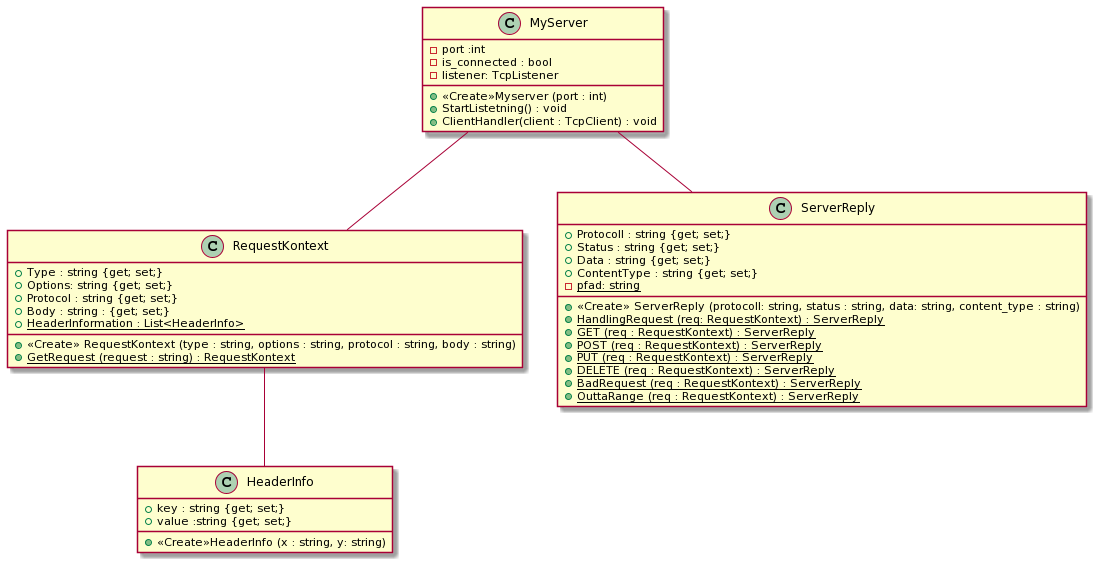

The diagram above was rendered by PlantUML. Its source (embedded in the PNG):
@startuml
class HeaderInfo
 {
    +key : string {get; set;}
    +value :string {get; set;}
    +<<Create>>HeaderInfo (x : string, y: string)
 }
 
 class MyServer
 {
    - port :int
    - is_connected : bool
    - listener: TcpListener
    +<<Create>>Myserver (port : int)
    + StartListetning() : void
    +ClientHandler(client : TcpClient) : void
    
 }
 
 class RequestKontext
 {
    +Type : string {get; set;}
    + Options: string {get; set;}
    + Protocol : string {get; set;}
    + Body : string : {get; set;}
    +{static} HeaderInformation : List<HeaderInfo>
    +<<Create>> RequestKontext (type : string, options : string, protocol : string, body : string)
    + {static} GetRequest (request : string) : RequestKontext
    
 }
 
 class ServerReply
 {
    + Protocoll : string {get; set;}
    + Status : string {get; set;}
    + Data : string {get; set;}
    + ContentType : string {get; set;}
    -{static} pfad: string
    + <<Create>> ServerReply (protocoll: string, status : string, data: string, content_type : string)
    + {static} HandlingRequest (req: RequestKontext) : ServerReply
    + {static} GET (req : RequestKontext) : ServerReply
    + {static} POST (req : RequestKontext) : ServerReply
    + {static} PUT (req : RequestKontext) : ServerReply
    + {static} DELETE (req : RequestKontext) : ServerReply
    + {static} BadRequest (req : RequestKontext) : ServerReply
    + {static} OuttaRange (req : RequestKontext) : ServerReply
   
 }
  RequestKontext -- HeaderInfo
  MyServer -- RequestKontext
  MyServer -- ServerReply
@enduml